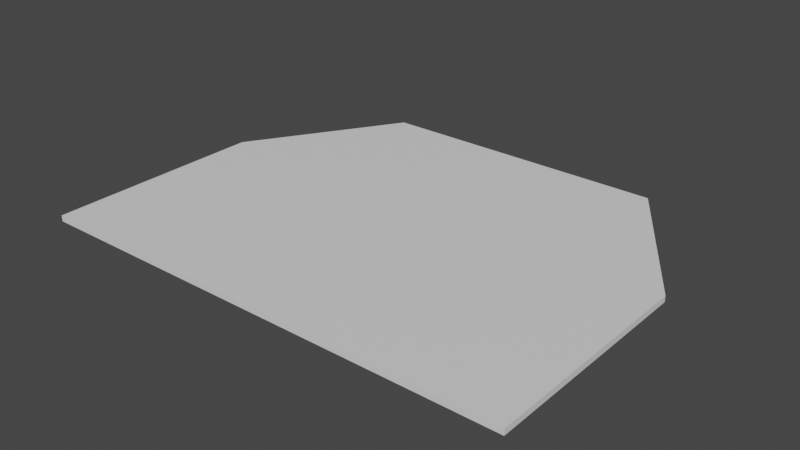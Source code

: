 # Source: roof.blend  (saved by Blender 3.4.6; exported with 4.5.12 LTS)
import bpy
from mathutils import Matrix  # noqa: F401  (used for matrix-valued properties, if any)

bpy.ops.wm.read_factory_settings(use_empty=True)
scene = bpy.context.scene
scene.name = 'Scene'

# ---- collections
col_collection = bpy.data.collections.new('Collection'); scene.collection.children.link(col_collection)

# ---- materials (node trees are filled in below, after node groups)
mat_roof = bpy.data.materials.new('Roof')
mat_roof.use_transparent_shadow = False

# ---- material node trees
mat_roof.use_nodes = True; mat_roof.node_tree.nodes.clear()
_N = mat_roof.node_tree.nodes; _L = mat_roof.node_tree.links
n0 = _N.new('ShaderNodeBsdfPrincipled'); n0.name = 'Principled BSDF'; n0.location = (10, 300)
n0.distribution = 'GGX'
n0.subsurface_method = 'RANDOM_WALK_SKIN'
n0.inputs[3].default_value = 1.45
n0.inputs[27].default_value = (0.0, 0.0, 0.0, 1.0)
n0.inputs[28].default_value = 1.0
n1 = _N.new('ShaderNodeOutputMaterial'); n1.name = 'Material Output'; n1.location = (300, 300)
_L.new(n0.outputs[0], n1.inputs[0])
n1.is_active_output = True

# ---- world
world_world = bpy.data.worlds.new('World'); scene.world = world_world
world_world.use_nodes = True; world_world.node_tree.nodes.clear()
_N = world_world.node_tree.nodes; _L = world_world.node_tree.links
n0 = _N.new('ShaderNodeOutputWorld'); n0.name = 'World Output'; n0.location = (300, 300)
n1 = _N.new('ShaderNodeBackground'); n1.name = 'Background'; n1.location = (10, 300)
n1.inputs[0].default_value = (0.05088, 0.05088, 0.05088, 1.0)
_L.new(n1.outputs[0], n0.inputs[0])
n0.is_active_output = True
world_world.color = (0.05088, 0.05088, 0.05088)
world_world.use_sun_shadow = False
world_world.sun_shadow_jitter_overblur = 0.0

# ---- meshes
me_plane_008 = bpy.data.meshes.new('Plane.008')
me_plane_008.from_pydata([(-5.632, -0.8078, 0.0), (5.532, -0.8005, 0.0), (-3.468, 2.635, 0.0), (3.301, 2.635, 0.0), (-5.632, -5.876, 0.0), (5.532, -5.868, 0.0), (-5.632, -0.8078, -0.1352), (5.532, -0.8005, -0.1352), (-3.468, 2.635, -0.1352), (3.301, 2.635, -0.1352), (-5.632, -5.876, -0.1352), (5.532, -5.868, -0.1352)], [], [(0, 2, 3, 1), (1, 5, 4, 0), (6, 7, 9, 8), (7, 6, 10, 11), (5, 1, 7, 11), (4, 5, 11, 10), (1, 3, 9, 7), (2, 0, 6, 8), (0, 4, 10, 6), (3, 2, 8, 9)])
_uv = me_plane_008.uv_layers.new(name='UVMap')
_uv.uv.foreach_set('vector', [0.0, 0.0, 0.0, 1.0, 1.0, 1.0, 1.0, 0.0, 1.0, 0.0, 1.0, 0.0, 0.0, 0.0, 0.0, 0.0, 0.0, 0.0, 1.0, 0.0, 1.0, 1.0, 0.0, 1.0, 1.0, 0.0, 0.0, 0.0, 0.0, 0.0, 1.0, 0.0, 1.0, 0.0, 1.0, 0.0, 1.0, 0.0, 1.0, 0.0, 0.0, 0.0, 1.0, 0.0, 1.0, 0.0, 0.0, 0.0, 1.0, 0.0, 1.0, 1.0, 1.0, 1.0, 1.0, 0.0, 0.0, 1.0, 0.0, 0.0, 0.0, 0.0, 0.0, 1.0, 0.0, 0.0, 0.0, 0.0, 0.0, 0.0, 0.0, 0.0, 1.0, 1.0, 0.0, 1.0, 0.0, 1.0, 1.0, 1.0])
me_plane_008.materials.append(mat_roof)
me_plane_008.update()

# ---- objects
ob_plane_008 = bpy.data.objects.new('Plane.008', me_plane_008)

# ---- transforms, parenting, visibility, modifiers, constraints
ob_plane_008.location = (0.0, 0.0, 2.776)

# ---- collection membership
col_collection.objects.link(ob_plane_008)

# ---- scene / render settings (as saved in the file)
scene.frame_start = 1; scene.frame_end = 250; scene.frame_set(1)
scene.render.engine = 'BLENDER_EEVEE_NEXT'
scene.cycles.sampling_pattern = 'TABULATED_SOBOL'
scene.cycles.use_light_tree = False
scene.view_settings.view_transform = 'Filmic'
bpy.context.view_layer.update()

# ---- added for rendering (the .blend has no active camera and no usable light): camera, sun
cam_auto = bpy.data.cameras.new('AutoCamera')
cam_auto.lens = 50.0
cam_auto.sensor_width = 36.0
cam_auto.clip_end = 1000.0
ob_auto_camera = bpy.data.objects.new('AutoCamera', cam_auto)
scene.collection.objects.link(ob_auto_camera)
ob_auto_camera.location = (12.939, -17.2071, 13.0999)
ob_auto_camera.rotation_euler = (1.09748, -7.21219e-08, 0.694738)
scene.camera = ob_auto_camera
light_auto_sun = bpy.data.lights.new('AutoSun', 'SUN')
light_auto_sun.energy = 3.0
light_auto_sun.angle = 0.0523599
ob_auto_sun = bpy.data.objects.new('AutoSun', light_auto_sun)
scene.collection.objects.link(ob_auto_sun)
ob_auto_sun.rotation_euler = (0.872665, 0.174533, 0.523599)
bpy.context.view_layer.update()
